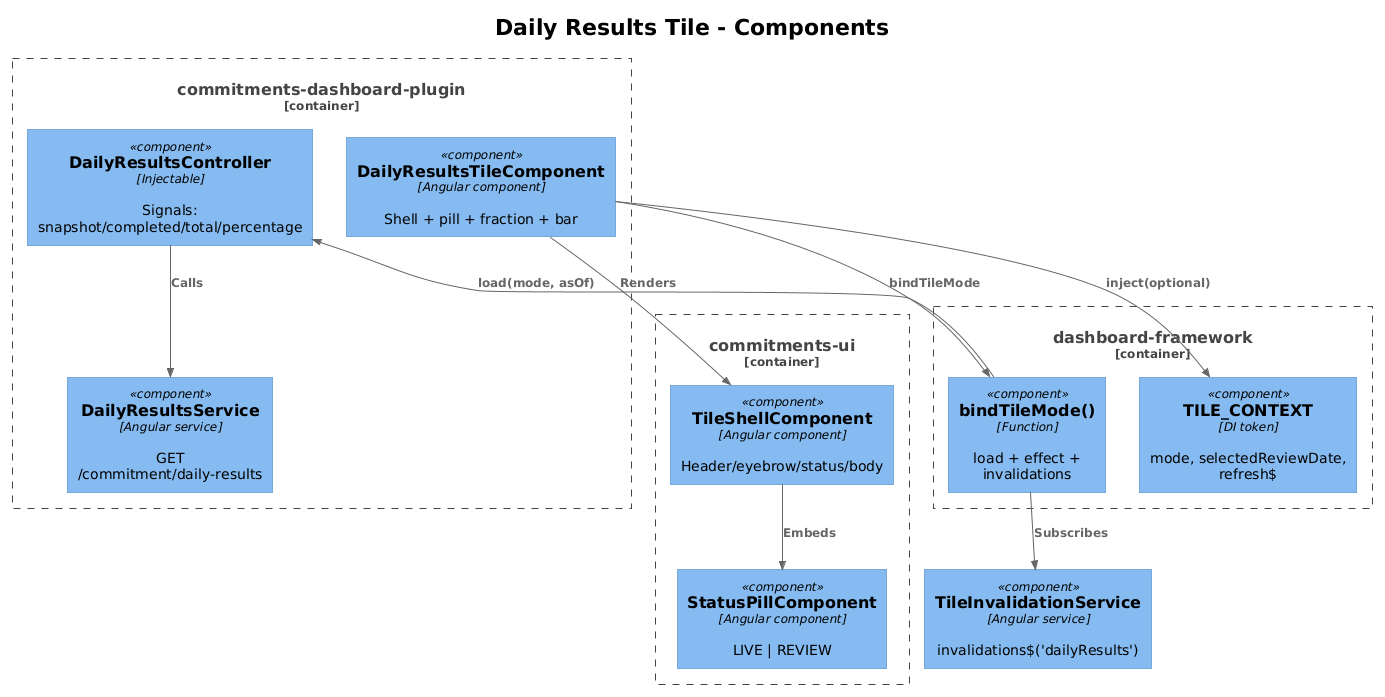

The diagram above was rendered by PlantUML. Its source (embedded in the PNG):
@startuml
!theme plain
!include <C4/C4_Component>

title Daily Results Tile - Components

Container_Boundary(plugin, "commitments-dashboard-plugin") {
  Component(tile, "DailyResultsTileComponent", "Angular component", "Shell + pill + fraction + bar")
  Component(ctrl, "DailyResultsController", "Injectable", "Signals: snapshot/completed/total/percentage")
  Component(svc, "DailyResultsService", "Angular service", "GET /commitment/daily-results")
}

Container_Boundary(ui, "commitments-ui") {
  Component(shell, "TileShellComponent", "Angular component", "Header/eyebrow/status/body")
  Component(pill, "StatusPillComponent", "Angular component", "LIVE | REVIEW")
}

Container_Boundary(framework, "dashboard-framework") {
  Component(ctx, "TILE_CONTEXT", "DI token", "mode, selectedReviewDate, refresh$")
  Component(bind, "bindTileMode()", "Function", "load + effect + invalidations")
}

Component(invs, "TileInvalidationService", "Angular service", "invalidations$('dailyResults')")

Rel(tile, ctx, "inject(optional)")
Rel(tile, bind, "bindTileMode")
Rel(bind, ctrl, "load(mode, asOf)")
Rel(ctrl, svc, "Calls")
Rel(tile, shell, "Renders")
Rel(shell, pill, "Embeds")
Rel(bind, invs, "Subscribes")
@enduml